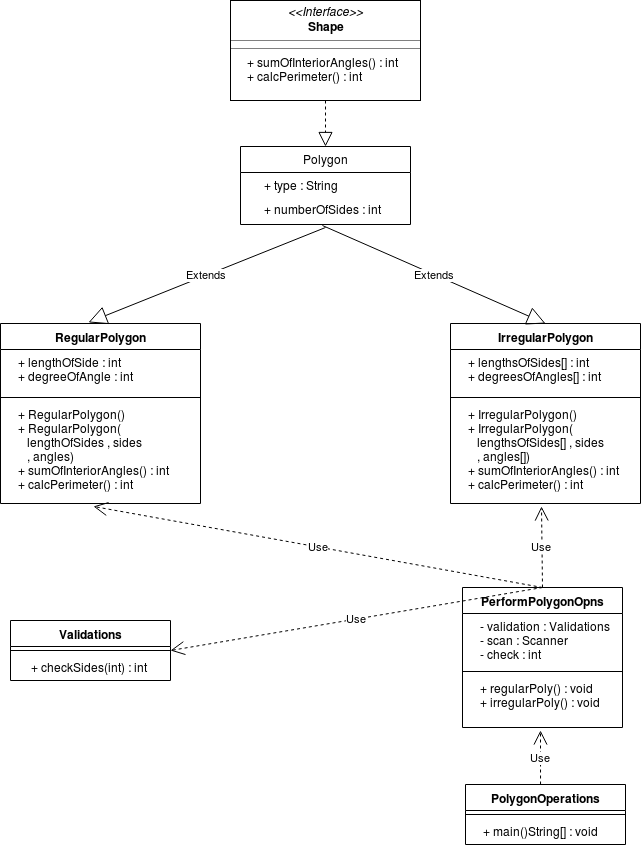

The diagram above was exported from draw.io. Its source (the exported page's mxGraphModel, read from the mxfile embedded in the PNG):
<mxGraphModel dx="1023" dy="613" grid="1" gridSize="10" guides="1" tooltips="1" connect="1" arrows="1" fold="1" page="1" pageScale="1" pageWidth="850" pageHeight="1100" math="0" shadow="0">
  <root>
    <mxCell id="0" />
    <mxCell id="1" parent="0" />
    <mxCell id="AvgM0HSJvCS-UtaYNi3Z-7" value="&lt;p style=&quot;margin: 0px ; margin-top: 4px ; text-align: center&quot;&gt;&lt;i&gt;&amp;lt;&amp;lt;Interface&amp;gt;&amp;gt;&lt;/i&gt;&lt;br&gt;&lt;b&gt;Shape&lt;/b&gt;&lt;/p&gt;&lt;hr size=&quot;1&quot;&gt;&lt;hr size=&quot;1&quot;&gt;&lt;p style=&quot;margin: 0px ; margin-left: 4px&quot;&gt;&amp;nbsp;&amp;nbsp;&amp;nbsp; + sumOfInteriorAngles() : int&lt;br&gt;&amp;nbsp;&amp;nbsp;&amp;nbsp; + calcPerimeter() : int&lt;/p&gt;" style="verticalAlign=top;align=left;overflow=fill;fontSize=12;fontFamily=Helvetica;html=1;" vertex="1" parent="1">
      <mxGeometry x="350" y="40" width="190" height="100" as="geometry" />
    </mxCell>
    <mxCell id="AvgM0HSJvCS-UtaYNi3Z-10" value="Polygon" style="swimlane;fontStyle=0;childLayout=stackLayout;horizontal=1;startSize=26;fillColor=none;horizontalStack=0;resizeParent=1;resizeParentMax=0;resizeLast=0;collapsible=1;marginBottom=0;" vertex="1" parent="1">
      <mxGeometry x="360" y="186" width="170" height="78" as="geometry">
        <mxRectangle x="375" y="186" width="80" height="26" as="alternateBounds" />
      </mxGeometry>
    </mxCell>
    <mxCell id="AvgM0HSJvCS-UtaYNi3Z-11" value="      + type : String " style="text;strokeColor=none;fillColor=none;align=left;verticalAlign=top;spacingLeft=4;spacingRight=4;overflow=hidden;rotatable=0;points=[[0,0.5],[1,0.5]];portConstraint=eastwest;" vertex="1" parent="AvgM0HSJvCS-UtaYNi3Z-10">
      <mxGeometry y="26" width="170" height="24" as="geometry" />
    </mxCell>
    <mxCell id="AvgM0HSJvCS-UtaYNi3Z-12" value="      + numberOfSides : int" style="text;strokeColor=none;fillColor=none;align=left;verticalAlign=top;spacingLeft=4;spacingRight=4;overflow=hidden;rotatable=0;points=[[0,0.5],[1,0.5]];portConstraint=eastwest;" vertex="1" parent="AvgM0HSJvCS-UtaYNi3Z-10">
      <mxGeometry y="50" width="170" height="28" as="geometry" />
    </mxCell>
    <mxCell id="AvgM0HSJvCS-UtaYNi3Z-14" value="" style="endArrow=block;dashed=1;endFill=0;endSize=12;html=1;entryX=0.5;entryY=0;entryDx=0;entryDy=0;exitX=0.5;exitY=1;exitDx=0;exitDy=0;" edge="1" parent="1" source="AvgM0HSJvCS-UtaYNi3Z-7" target="AvgM0HSJvCS-UtaYNi3Z-10">
      <mxGeometry width="160" relative="1" as="geometry">
        <mxPoint x="350" y="290" as="sourcePoint" />
        <mxPoint x="510" y="290" as="targetPoint" />
      </mxGeometry>
    </mxCell>
    <mxCell id="AvgM0HSJvCS-UtaYNi3Z-15" value="RegularPolygon" style="swimlane;fontStyle=1;align=center;verticalAlign=top;childLayout=stackLayout;horizontal=1;startSize=26;horizontalStack=0;resizeParent=1;resizeParentMax=0;resizeLast=0;collapsible=1;marginBottom=0;" vertex="1" parent="1">
      <mxGeometry x="120" y="363" width="200" height="180" as="geometry" />
    </mxCell>
    <mxCell id="AvgM0HSJvCS-UtaYNi3Z-16" value="    + lengthOfSide : int&#10;    + degreeOfAngle : int" style="text;strokeColor=none;fillColor=none;align=left;verticalAlign=top;spacingLeft=4;spacingRight=4;overflow=hidden;rotatable=0;points=[[0,0.5],[1,0.5]];portConstraint=eastwest;" vertex="1" parent="AvgM0HSJvCS-UtaYNi3Z-15">
      <mxGeometry y="26" width="200" height="44" as="geometry" />
    </mxCell>
    <mxCell id="AvgM0HSJvCS-UtaYNi3Z-17" value="" style="line;strokeWidth=1;fillColor=none;align=left;verticalAlign=middle;spacingTop=-1;spacingLeft=3;spacingRight=3;rotatable=0;labelPosition=right;points=[];portConstraint=eastwest;" vertex="1" parent="AvgM0HSJvCS-UtaYNi3Z-15">
      <mxGeometry y="70" width="200" height="8" as="geometry" />
    </mxCell>
    <mxCell id="AvgM0HSJvCS-UtaYNi3Z-18" value="    + RegularPolygon() &#10;    + RegularPolygon(&#10;       lengthOfSides , sides &#10;       , angles)&#10;    + sumOfInteriorAngles() : int&#10;    + calcPerimeter() : int&#10;&#10;" style="text;strokeColor=none;fillColor=none;align=left;verticalAlign=top;spacingLeft=4;spacingRight=4;overflow=hidden;rotatable=0;points=[[0,0.5],[1,0.5]];portConstraint=eastwest;" vertex="1" parent="AvgM0HSJvCS-UtaYNi3Z-15">
      <mxGeometry y="78" width="200" height="102" as="geometry" />
    </mxCell>
    <mxCell id="AvgM0HSJvCS-UtaYNi3Z-19" value="IrregularPolygon" style="swimlane;fontStyle=1;align=center;verticalAlign=top;childLayout=stackLayout;horizontal=1;startSize=26;horizontalStack=0;resizeParent=1;resizeParentMax=0;resizeLast=0;collapsible=1;marginBottom=0;" vertex="1" parent="1">
      <mxGeometry x="570" y="363" width="190" height="180" as="geometry" />
    </mxCell>
    <mxCell id="AvgM0HSJvCS-UtaYNi3Z-20" value="    + lengthsOfSides[] : int&#10;    + degreesOfAngles[] : int" style="text;strokeColor=none;fillColor=none;align=left;verticalAlign=top;spacingLeft=4;spacingRight=4;overflow=hidden;rotatable=0;points=[[0,0.5],[1,0.5]];portConstraint=eastwest;" vertex="1" parent="AvgM0HSJvCS-UtaYNi3Z-19">
      <mxGeometry y="26" width="190" height="44" as="geometry" />
    </mxCell>
    <mxCell id="AvgM0HSJvCS-UtaYNi3Z-21" value="" style="line;strokeWidth=1;fillColor=none;align=left;verticalAlign=middle;spacingTop=-1;spacingLeft=3;spacingRight=3;rotatable=0;labelPosition=right;points=[];portConstraint=eastwest;" vertex="1" parent="AvgM0HSJvCS-UtaYNi3Z-19">
      <mxGeometry y="70" width="190" height="8" as="geometry" />
    </mxCell>
    <mxCell id="AvgM0HSJvCS-UtaYNi3Z-22" value="    + IrregularPolygon() &#10;    + IrregularPolygon(&#10;       lengthsOfSides[] , sides &#10;       , angles[])&#10;    + sumOfInteriorAngles() : int&#10;    + calcPerimeter() : int&#10;" style="text;strokeColor=none;fillColor=none;align=left;verticalAlign=top;spacingLeft=4;spacingRight=4;overflow=hidden;rotatable=0;points=[[0,0.5],[1,0.5]];portConstraint=eastwest;" vertex="1" parent="AvgM0HSJvCS-UtaYNi3Z-19">
      <mxGeometry y="78" width="190" height="102" as="geometry" />
    </mxCell>
    <mxCell id="AvgM0HSJvCS-UtaYNi3Z-24" value="Extends" style="endArrow=block;endSize=16;endFill=0;html=1;entryX=0.44;entryY=-0.006;entryDx=0;entryDy=0;entryPerimeter=0;" edge="1" parent="1" target="AvgM0HSJvCS-UtaYNi3Z-15">
      <mxGeometry width="160" relative="1" as="geometry">
        <mxPoint x="445" y="267" as="sourcePoint" />
        <mxPoint x="210" y="360" as="targetPoint" />
      </mxGeometry>
    </mxCell>
    <mxCell id="AvgM0HSJvCS-UtaYNi3Z-25" value="Extends" style="endArrow=block;endSize=16;endFill=0;html=1;exitX=0.482;exitY=1.036;exitDx=0;exitDy=0;exitPerimeter=0;entryX=0.5;entryY=0;entryDx=0;entryDy=0;" edge="1" parent="1" source="AvgM0HSJvCS-UtaYNi3Z-12" target="AvgM0HSJvCS-UtaYNi3Z-19">
      <mxGeometry width="160" relative="1" as="geometry">
        <mxPoint x="120" y="570" as="sourcePoint" />
        <mxPoint x="665" y="360" as="targetPoint" />
      </mxGeometry>
    </mxCell>
    <mxCell id="AvgM0HSJvCS-UtaYNi3Z-26" value="Validations" style="swimlane;fontStyle=1;align=center;verticalAlign=top;childLayout=stackLayout;horizontal=1;startSize=26;horizontalStack=0;resizeParent=1;resizeParentMax=0;resizeLast=0;collapsible=1;marginBottom=0;" vertex="1" parent="1">
      <mxGeometry x="130" y="660" width="160" height="60" as="geometry" />
    </mxCell>
    <mxCell id="AvgM0HSJvCS-UtaYNi3Z-28" value="" style="line;strokeWidth=1;fillColor=none;align=left;verticalAlign=middle;spacingTop=-1;spacingLeft=3;spacingRight=3;rotatable=0;labelPosition=right;points=[];portConstraint=eastwest;" vertex="1" parent="AvgM0HSJvCS-UtaYNi3Z-26">
      <mxGeometry y="26" width="160" height="8" as="geometry" />
    </mxCell>
    <mxCell id="AvgM0HSJvCS-UtaYNi3Z-29" value="     + checkSides(int) : int" style="text;strokeColor=none;fillColor=none;align=left;verticalAlign=top;spacingLeft=4;spacingRight=4;overflow=hidden;rotatable=0;points=[[0,0.5],[1,0.5]];portConstraint=eastwest;" vertex="1" parent="AvgM0HSJvCS-UtaYNi3Z-26">
      <mxGeometry y="34" width="160" height="26" as="geometry" />
    </mxCell>
    <mxCell id="AvgM0HSJvCS-UtaYNi3Z-30" value="PerformPolygonOpns" style="swimlane;fontStyle=1;align=center;verticalAlign=top;childLayout=stackLayout;horizontal=1;startSize=26;horizontalStack=0;resizeParent=1;resizeParentMax=0;resizeLast=0;collapsible=1;marginBottom=0;" vertex="1" parent="1">
      <mxGeometry x="582" y="627" width="160" height="140" as="geometry" />
    </mxCell>
    <mxCell id="AvgM0HSJvCS-UtaYNi3Z-31" value="    - validation : Validations&#10;    - scan : Scanner&#10;    - check : int" style="text;strokeColor=none;fillColor=none;align=left;verticalAlign=top;spacingLeft=4;spacingRight=4;overflow=hidden;rotatable=0;points=[[0,0.5],[1,0.5]];portConstraint=eastwest;" vertex="1" parent="AvgM0HSJvCS-UtaYNi3Z-30">
      <mxGeometry y="26" width="160" height="54" as="geometry" />
    </mxCell>
    <mxCell id="AvgM0HSJvCS-UtaYNi3Z-32" value="" style="line;strokeWidth=1;fillColor=none;align=left;verticalAlign=middle;spacingTop=-1;spacingLeft=3;spacingRight=3;rotatable=0;labelPosition=right;points=[];portConstraint=eastwest;" vertex="1" parent="AvgM0HSJvCS-UtaYNi3Z-30">
      <mxGeometry y="80" width="160" height="8" as="geometry" />
    </mxCell>
    <mxCell id="AvgM0HSJvCS-UtaYNi3Z-33" value="    + regularPoly() : void&#10;    + irregularPoly() : void" style="text;strokeColor=none;fillColor=none;align=left;verticalAlign=top;spacingLeft=4;spacingRight=4;overflow=hidden;rotatable=0;points=[[0,0.5],[1,0.5]];portConstraint=eastwest;" vertex="1" parent="AvgM0HSJvCS-UtaYNi3Z-30">
      <mxGeometry y="88" width="160" height="52" as="geometry" />
    </mxCell>
    <mxCell id="AvgM0HSJvCS-UtaYNi3Z-34" value="Use" style="endArrow=open;endSize=12;dashed=1;html=1;entryX=0.479;entryY=1.029;entryDx=0;entryDy=0;entryPerimeter=0;exitX=0.5;exitY=0;exitDx=0;exitDy=0;" edge="1" parent="1" source="AvgM0HSJvCS-UtaYNi3Z-30" target="AvgM0HSJvCS-UtaYNi3Z-22">
      <mxGeometry width="160" relative="1" as="geometry">
        <mxPoint x="120" y="790" as="sourcePoint" />
        <mxPoint x="280" y="790" as="targetPoint" />
      </mxGeometry>
    </mxCell>
    <mxCell id="AvgM0HSJvCS-UtaYNi3Z-35" value="Use" style="endArrow=open;endSize=12;dashed=1;html=1;entryX=0.465;entryY=1.029;entryDx=0;entryDy=0;entryPerimeter=0;exitX=0.5;exitY=0;exitDx=0;exitDy=0;" edge="1" parent="1" source="AvgM0HSJvCS-UtaYNi3Z-30" target="AvgM0HSJvCS-UtaYNi3Z-18">
      <mxGeometry width="160" relative="1" as="geometry">
        <mxPoint x="660" y="620" as="sourcePoint" />
        <mxPoint x="270" y="830" as="targetPoint" />
      </mxGeometry>
    </mxCell>
    <mxCell id="AvgM0HSJvCS-UtaYNi3Z-36" value="Use" style="endArrow=open;endSize=12;dashed=1;html=1;entryX=1;entryY=0.5;entryDx=0;entryDy=0;exitX=0.5;exitY=0;exitDx=0;exitDy=0;" edge="1" parent="1" source="AvgM0HSJvCS-UtaYNi3Z-30" target="AvgM0HSJvCS-UtaYNi3Z-26">
      <mxGeometry width="160" relative="1" as="geometry">
        <mxPoint x="120" y="730" as="sourcePoint" />
        <mxPoint x="280" y="730" as="targetPoint" />
      </mxGeometry>
    </mxCell>
    <mxCell id="AvgM0HSJvCS-UtaYNi3Z-37" value="PolygonOperations" style="swimlane;fontStyle=1;align=center;verticalAlign=top;childLayout=stackLayout;horizontal=1;startSize=26;horizontalStack=0;resizeParent=1;resizeParentMax=0;resizeLast=0;collapsible=1;marginBottom=0;" vertex="1" parent="1">
      <mxGeometry x="585" y="824" width="160" height="60" as="geometry" />
    </mxCell>
    <mxCell id="AvgM0HSJvCS-UtaYNi3Z-39" value="" style="line;strokeWidth=1;fillColor=none;align=left;verticalAlign=middle;spacingTop=-1;spacingLeft=3;spacingRight=3;rotatable=0;labelPosition=right;points=[];portConstraint=eastwest;" vertex="1" parent="AvgM0HSJvCS-UtaYNi3Z-37">
      <mxGeometry y="26" width="160" height="8" as="geometry" />
    </mxCell>
    <mxCell id="AvgM0HSJvCS-UtaYNi3Z-40" value="    + main()String[] : void" style="text;strokeColor=none;fillColor=none;align=left;verticalAlign=top;spacingLeft=4;spacingRight=4;overflow=hidden;rotatable=0;points=[[0,0.5],[1,0.5]];portConstraint=eastwest;" vertex="1" parent="AvgM0HSJvCS-UtaYNi3Z-37">
      <mxGeometry y="34" width="160" height="26" as="geometry" />
    </mxCell>
    <mxCell id="AvgM0HSJvCS-UtaYNi3Z-42" value="Use" style="endArrow=open;endSize=12;dashed=1;html=1;exitX=0.469;exitY=0;exitDx=0;exitDy=0;exitPerimeter=0;" edge="1" parent="1" source="AvgM0HSJvCS-UtaYNi3Z-37">
      <mxGeometry width="160" relative="1" as="geometry">
        <mxPoint x="120" y="900" as="sourcePoint" />
        <mxPoint x="660" y="770" as="targetPoint" />
      </mxGeometry>
    </mxCell>
  </root>
</mxGraphModel>